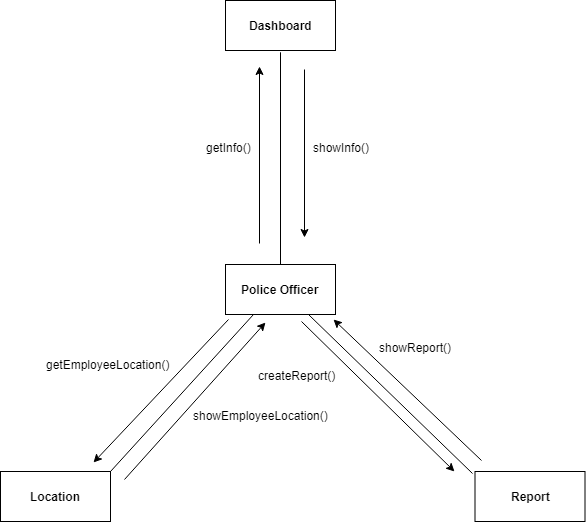

The diagram above was exported from draw.io. Its source (the exported page's mxGraphModel, read from the mxfile embedded in the PNG):
<mxGraphModel dx="1410" dy="982" grid="0" gridSize="10" guides="1" tooltips="1" connect="1" arrows="1" fold="1" page="0" pageScale="1" pageWidth="850" pageHeight="1100" math="0" shadow="0">
  <root>
    <mxCell id="0" />
    <mxCell id="1" parent="0" />
    <mxCell id="FJlmTORY-gj7jovKR4As-75" style="edgeStyle=orthogonalEdgeStyle;rounded=1;orthogonalLoop=1;jettySize=auto;html=1;exitX=0.5;exitY=0;exitDx=0;exitDy=0;endArrow=none;endFill=0;" edge="1" parent="1" source="FJlmTORY-gj7jovKR4As-68">
      <mxGeometry relative="1" as="geometry">
        <mxPoint x="99" y="-40.20001983642578" as="targetPoint" />
      </mxGeometry>
    </mxCell>
    <mxCell id="FJlmTORY-gj7jovKR4As-68" value="&lt;b&gt;Police Officer&lt;/b&gt;" style="html=1;" vertex="1" parent="1">
      <mxGeometry x="44" y="172" width="110" height="50" as="geometry" />
    </mxCell>
    <mxCell id="FJlmTORY-gj7jovKR4As-70" value="&lt;b&gt;Dashboard&lt;/b&gt;" style="html=1;" vertex="1" parent="1">
      <mxGeometry x="44" y="-92" width="110" height="50" as="geometry" />
    </mxCell>
    <mxCell id="FJlmTORY-gj7jovKR4As-71" value="&lt;b&gt;Location&lt;/b&gt;" style="html=1;" vertex="1" parent="1">
      <mxGeometry x="-181" y="379" width="110" height="50" as="geometry" />
    </mxCell>
    <mxCell id="FJlmTORY-gj7jovKR4As-72" value="&lt;b&gt;Report&lt;/b&gt;" style="html=1;" vertex="1" parent="1">
      <mxGeometry x="293.5" y="379" width="110" height="50" as="geometry" />
    </mxCell>
    <mxCell id="FJlmTORY-gj7jovKR4As-73" value="" style="endArrow=none;html=1;entryX=0.25;entryY=1;entryDx=0;entryDy=0;" edge="1" parent="1" target="FJlmTORY-gj7jovKR4As-68">
      <mxGeometry width="50" height="50" relative="1" as="geometry">
        <mxPoint x="-71" y="379" as="sourcePoint" />
        <mxPoint x="-21" y="329" as="targetPoint" />
      </mxGeometry>
    </mxCell>
    <mxCell id="FJlmTORY-gj7jovKR4As-74" value="" style="endArrow=none;html=1;entryX=0.75;entryY=1;entryDx=0;entryDy=0;exitX=-0.025;exitY=0.032;exitDx=0;exitDy=0;exitPerimeter=0;" edge="1" parent="1" source="FJlmTORY-gj7jovKR4As-72" target="FJlmTORY-gj7jovKR4As-68">
      <mxGeometry width="50" height="50" relative="1" as="geometry">
        <mxPoint x="146" y="326.5" as="sourcePoint" />
        <mxPoint x="196" y="276.5" as="targetPoint" />
      </mxGeometry>
    </mxCell>
    <mxCell id="FJlmTORY-gj7jovKR4As-76" value="" style="endArrow=classic;html=1;" edge="1" parent="1">
      <mxGeometry width="50" height="50" relative="1" as="geometry">
        <mxPoint x="78" y="151" as="sourcePoint" />
        <mxPoint x="78" y="-26" as="targetPoint" />
      </mxGeometry>
    </mxCell>
    <mxCell id="FJlmTORY-gj7jovKR4As-77" value="" style="endArrow=classic;html=1;" edge="1" parent="1">
      <mxGeometry width="50" height="50" relative="1" as="geometry">
        <mxPoint x="123" y="-23" as="sourcePoint" />
        <mxPoint x="123" y="145" as="targetPoint" />
      </mxGeometry>
    </mxCell>
    <mxCell id="FJlmTORY-gj7jovKR4As-78" value="" style="endArrow=classic;html=1;" edge="1" parent="1">
      <mxGeometry width="50" height="50" relative="1" as="geometry">
        <mxPoint x="-57" y="387" as="sourcePoint" />
        <mxPoint x="84" y="230" as="targetPoint" />
      </mxGeometry>
    </mxCell>
    <mxCell id="FJlmTORY-gj7jovKR4As-79" value="" style="endArrow=classic;html=1;" edge="1" parent="1">
      <mxGeometry width="50" height="50" relative="1" as="geometry">
        <mxPoint x="47" y="227" as="sourcePoint" />
        <mxPoint x="-88" y="370" as="targetPoint" />
      </mxGeometry>
    </mxCell>
    <mxCell id="FJlmTORY-gj7jovKR4As-80" value="" style="endArrow=classic;html=1;" edge="1" parent="1">
      <mxGeometry width="50" height="50" relative="1" as="geometry">
        <mxPoint x="120" y="229" as="sourcePoint" />
        <mxPoint x="273" y="379" as="targetPoint" />
      </mxGeometry>
    </mxCell>
    <mxCell id="FJlmTORY-gj7jovKR4As-81" value="" style="endArrow=classic;html=1;" edge="1" parent="1">
      <mxGeometry width="50" height="50" relative="1" as="geometry">
        <mxPoint x="300" y="368" as="sourcePoint" />
        <mxPoint x="152" y="227" as="targetPoint" />
      </mxGeometry>
    </mxCell>
    <mxCell id="FJlmTORY-gj7jovKR4As-82" value="getInfo()" style="text;html=1;resizable=0;points=[];autosize=1;align=left;verticalAlign=top;spacingTop=-4;" vertex="1" parent="1">
      <mxGeometry x="23" y="46" width="55" height="14" as="geometry" />
    </mxCell>
    <mxCell id="FJlmTORY-gj7jovKR4As-83" value="showInfo()" style="text;html=1;resizable=0;points=[];autosize=1;align=left;verticalAlign=top;spacingTop=-4;" vertex="1" parent="1">
      <mxGeometry x="129.5" y="46" width="66" height="14" as="geometry" />
    </mxCell>
    <mxCell id="FJlmTORY-gj7jovKR4As-84" value="getEmployeeLocation()" style="text;html=1;resizable=0;points=[];autosize=1;align=left;verticalAlign=top;spacingTop=-4;" vertex="1" parent="1">
      <mxGeometry x="-137.5" y="263" width="133" height="14" as="geometry" />
    </mxCell>
    <mxCell id="FJlmTORY-gj7jovKR4As-85" value="showEmployeeLocation()" style="text;html=1;resizable=0;points=[];autosize=1;align=left;verticalAlign=top;spacingTop=-4;" vertex="1" parent="1">
      <mxGeometry x="10" y="314" width="144" height="14" as="geometry" />
    </mxCell>
    <mxCell id="FJlmTORY-gj7jovKR4As-86" value="showReport()" style="text;html=1;resizable=0;points=[];autosize=1;align=left;verticalAlign=top;spacingTop=-4;" vertex="1" parent="1">
      <mxGeometry x="195.5" y="246" width="82" height="14" as="geometry" />
    </mxCell>
    <mxCell id="FJlmTORY-gj7jovKR4As-87" value="createReport()" style="text;html=1;resizable=0;points=[];autosize=1;align=left;verticalAlign=top;spacingTop=-4;" vertex="1" parent="1">
      <mxGeometry x="74.5" y="274" width="88" height="14" as="geometry" />
    </mxCell>
  </root>
</mxGraphModel>